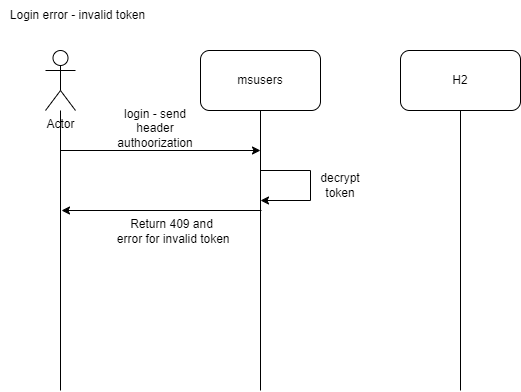

The diagram above was exported from draw.io. Its source (the exported page's mxGraphModel, read from the mxfile embedded in the PNG):
<mxGraphModel dx="1518" dy="958" grid="1" gridSize="10" guides="1" tooltips="1" connect="1" arrows="1" fold="1" page="1" pageScale="1" pageWidth="850" pageHeight="1100" math="0" shadow="0">
  <root>
    <mxCell id="0" />
    <mxCell id="1" parent="0" />
    <mxCell id="2" value="Actor" style="shape=umlActor;verticalLabelPosition=bottom;verticalAlign=top;html=1;outlineConnect=0;" vertex="1" parent="1">
      <mxGeometry x="810" y="660" width="30" height="60" as="geometry" />
    </mxCell>
    <mxCell id="3" value="msusers" style="rounded=1;whiteSpace=wrap;html=1;" vertex="1" parent="1">
      <mxGeometry x="965" y="660" width="120" height="60" as="geometry" />
    </mxCell>
    <mxCell id="4" value="H2" style="rounded=1;whiteSpace=wrap;html=1;" vertex="1" parent="1">
      <mxGeometry x="1165" y="660" width="120" height="60" as="geometry" />
    </mxCell>
    <mxCell id="5" value="" style="endArrow=none;html=1;rounded=0;" edge="1" target="2" parent="1">
      <mxGeometry width="50" height="50" relative="1" as="geometry">
        <mxPoint x="825" y="1000" as="sourcePoint" />
        <mxPoint x="825" y="750" as="targetPoint" />
      </mxGeometry>
    </mxCell>
    <mxCell id="6" value="" style="endArrow=none;html=1;rounded=0;" edge="1" parent="1">
      <mxGeometry width="50" height="50" relative="1" as="geometry">
        <mxPoint x="1025" y="1000" as="sourcePoint" />
        <mxPoint x="1025" y="720" as="targetPoint" />
      </mxGeometry>
    </mxCell>
    <mxCell id="7" value="" style="endArrow=none;html=1;rounded=0;" edge="1" parent="1">
      <mxGeometry width="50" height="50" relative="1" as="geometry">
        <mxPoint x="1225" y="1000" as="sourcePoint" />
        <mxPoint x="1225" y="720" as="targetPoint" />
      </mxGeometry>
    </mxCell>
    <mxCell id="8" value="Login error - invalid token" style="text;html=1;align=center;verticalAlign=middle;whiteSpace=wrap;rounded=0;" vertex="1" parent="1">
      <mxGeometry x="765" y="610" width="155" height="30" as="geometry" />
    </mxCell>
    <mxCell id="9" value="" style="endArrow=classic;html=1;rounded=0;" edge="1" parent="1">
      <mxGeometry width="50" height="50" relative="1" as="geometry">
        <mxPoint x="825" y="760" as="sourcePoint" />
        <mxPoint x="1025" y="760" as="targetPoint" />
      </mxGeometry>
    </mxCell>
    <mxCell id="10" value="" style="endArrow=classic;html=1;rounded=0;" edge="1" parent="1">
      <mxGeometry width="50" height="50" relative="1" as="geometry">
        <mxPoint x="1025" y="780" as="sourcePoint" />
        <mxPoint x="1025" y="810" as="targetPoint" />
        <Array as="points">
          <mxPoint x="1075" y="780" />
          <mxPoint x="1075" y="810" />
        </Array>
      </mxGeometry>
    </mxCell>
    <mxCell id="11" value="" style="endArrow=none;html=1;rounded=0;startArrow=classic;startFill=1;endFill=0;" edge="1" parent="1">
      <mxGeometry width="50" height="50" relative="1" as="geometry">
        <mxPoint x="826" y="820" as="sourcePoint" />
        <mxPoint x="1026" y="820" as="targetPoint" />
      </mxGeometry>
    </mxCell>
    <mxCell id="12" value="Return 409 and&lt;div&gt;&amp;nbsp;error for invalid token&lt;/div&gt;" style="edgeLabel;html=1;align=center;verticalAlign=middle;resizable=0;points=[];fontSize=12;" vertex="1" connectable="0" parent="11">
      <mxGeometry x="0.3667" y="1" relative="1" as="geometry">
        <mxPoint x="-27" y="21" as="offset" />
      </mxGeometry>
    </mxCell>
    <mxCell id="13" value="login - send header authoorization&lt;div&gt;&lt;br&gt;&lt;/div&gt;" style="text;html=1;align=center;verticalAlign=middle;whiteSpace=wrap;rounded=0;" vertex="1" parent="1">
      <mxGeometry x="885" y="730" width="70" height="30" as="geometry" />
    </mxCell>
    <mxCell id="14" value="decrypt token" style="text;html=1;align=center;verticalAlign=middle;whiteSpace=wrap;rounded=0;" vertex="1" parent="1">
      <mxGeometry x="1075" y="780" width="60" height="30" as="geometry" />
    </mxCell>
  </root>
</mxGraphModel>